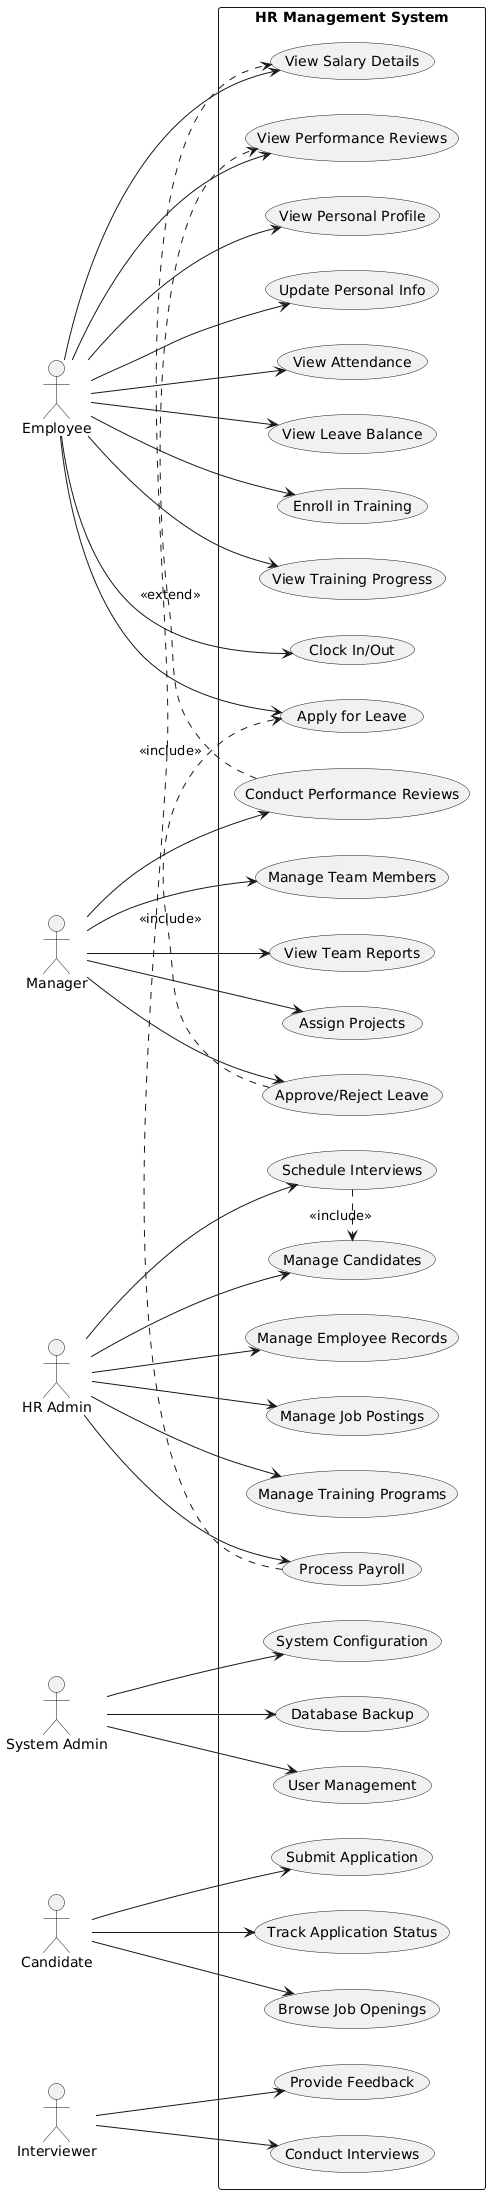

The diagram above was rendered by PlantUML. Its source (embedded in the PNG):
@startuml
left to right direction

actor Employee
actor Manager
actor "HR Admin" as HR_Admin
actor "System Admin" as System_Admin
actor Candidate
actor Interviewer

rectangle "HR Management System" {
  usecase "View Personal Profile" as UC1
  usecase "Update Personal Info" as UC2
  usecase "View Attendance" as UC3
  usecase "View Salary Details" as UC4
  usecase "Apply for Leave" as UC5
  usecase "View Leave Balance" as UC6
  usecase "Enroll in Training" as UC7
  usecase "View Training Progress" as UC8
  usecase "View Performance Reviews" as UC9
  usecase "Clock In/Out" as UC10
  
  usecase "Manage Team Members" as UC11
  usecase "Approve/Reject Leave" as UC12
  usecase "Conduct Performance Reviews" as UC13
  usecase "View Team Reports" as UC14
  usecase "Assign Projects" as UC15
  
  usecase "Manage Employee Records" as UC16
  usecase "Process Payroll" as UC17
  usecase "Manage Job Postings" as UC18
  usecase "Manage Candidates" as UC19
  usecase "Schedule Interviews" as UC20
  usecase "Manage Training Programs" as UC21
  
  usecase "User Management" as UC22
  usecase "System Configuration" as UC23
  usecase "Database Backup" as UC24
  
  usecase "Browse Job Openings" as UC25
  usecase "Submit Application" as UC26
  usecase "Track Application Status" as UC27
  
  usecase "Conduct Interviews" as UC28
  usecase "Provide Feedback" as UC29
}

Employee --> UC1
Employee --> UC2
Employee --> UC3
Employee --> UC4
Employee --> UC5
Employee --> UC6
Employee --> UC7
Employee --> UC8
Employee --> UC9
Employee --> UC10

Manager --> UC11
Manager --> UC12
Manager --> UC13
Manager --> UC14
Manager --> UC15

HR_Admin --> UC16
HR_Admin --> UC17
HR_Admin --> UC18
HR_Admin --> UC19
HR_Admin --> UC20
HR_Admin --> UC21

System_Admin --> UC22
System_Admin --> UC23
System_Admin --> UC24

Candidate --> UC25
Candidate --> UC26
Candidate --> UC27

Interviewer --> UC28
Interviewer --> UC29

UC12 .> UC5 : <<include>>
UC17 .> UC4 : <<include>>
UC13 .> UC9 : <<extend>>
UC20 .> UC19 : <<include>>
@enduml